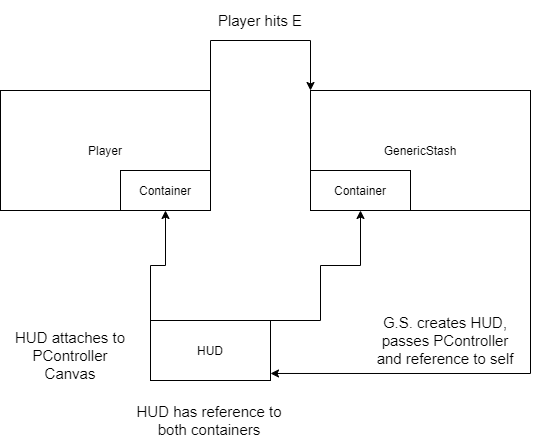

The diagram above was exported from draw.io. Its source (the exported page's mxGraphModel, read from the mxfile embedded in the PNG):
<mxGraphModel dx="1422" dy="1931" grid="1" gridSize="10" guides="1" tooltips="1" connect="1" arrows="1" fold="1" page="1" pageScale="1" pageWidth="827" pageHeight="1169" math="0" shadow="0">
  <root>
    <mxCell id="WIyWlLk6GJQsqaUBKTNV-0" />
    <mxCell id="WIyWlLk6GJQsqaUBKTNV-1" parent="WIyWlLk6GJQsqaUBKTNV-0" />
    <mxCell id="vx8eO9CQhJF_CFfq5caF-10" style="edgeStyle=orthogonalEdgeStyle;rounded=0;orthogonalLoop=1;jettySize=auto;html=1;exitX=1;exitY=0;exitDx=0;exitDy=0;entryX=0;entryY=0;entryDx=0;entryDy=0;" edge="1" parent="WIyWlLk6GJQsqaUBKTNV-1" source="vx8eO9CQhJF_CFfq5caF-0" target="vx8eO9CQhJF_CFfq5caF-4">
      <mxGeometry relative="1" as="geometry">
        <Array as="points">
          <mxPoint x="340" y="-80" />
          <mxPoint x="440" y="-80" />
        </Array>
      </mxGeometry>
    </mxCell>
    <mxCell id="vx8eO9CQhJF_CFfq5caF-0" value="Player" style="rounded=0;whiteSpace=wrap;html=1;" vertex="1" parent="WIyWlLk6GJQsqaUBKTNV-1">
      <mxGeometry x="130" y="-30" width="210" height="120" as="geometry" />
    </mxCell>
    <mxCell id="vx8eO9CQhJF_CFfq5caF-2" value="Container" style="rounded=0;whiteSpace=wrap;html=1;" vertex="1" parent="WIyWlLk6GJQsqaUBKTNV-1">
      <mxGeometry x="250" y="50" width="90" height="40" as="geometry" />
    </mxCell>
    <mxCell id="vx8eO9CQhJF_CFfq5caF-8" style="edgeStyle=orthogonalEdgeStyle;rounded=0;orthogonalLoop=1;jettySize=auto;html=1;exitX=0;exitY=0;exitDx=0;exitDy=0;entryX=0.5;entryY=1;entryDx=0;entryDy=0;" edge="1" parent="WIyWlLk6GJQsqaUBKTNV-1" source="vx8eO9CQhJF_CFfq5caF-3" target="vx8eO9CQhJF_CFfq5caF-2">
      <mxGeometry relative="1" as="geometry" />
    </mxCell>
    <mxCell id="vx8eO9CQhJF_CFfq5caF-9" style="edgeStyle=orthogonalEdgeStyle;rounded=0;orthogonalLoop=1;jettySize=auto;html=1;exitX=1;exitY=0;exitDx=0;exitDy=0;entryX=0.5;entryY=1;entryDx=0;entryDy=0;" edge="1" parent="WIyWlLk6GJQsqaUBKTNV-1" source="vx8eO9CQhJF_CFfq5caF-3" target="vx8eO9CQhJF_CFfq5caF-6">
      <mxGeometry relative="1" as="geometry">
        <Array as="points">
          <mxPoint x="450" y="200" />
          <mxPoint x="450" y="145" />
          <mxPoint x="490" y="145" />
        </Array>
      </mxGeometry>
    </mxCell>
    <mxCell id="vx8eO9CQhJF_CFfq5caF-3" value="HUD" style="rounded=0;whiteSpace=wrap;html=1;" vertex="1" parent="WIyWlLk6GJQsqaUBKTNV-1">
      <mxGeometry x="280" y="200" width="120" height="60" as="geometry" />
    </mxCell>
    <mxCell id="vx8eO9CQhJF_CFfq5caF-11" style="edgeStyle=orthogonalEdgeStyle;rounded=0;orthogonalLoop=1;jettySize=auto;html=1;exitX=1;exitY=1;exitDx=0;exitDy=0;entryX=1;entryY=0.883;entryDx=0;entryDy=0;entryPerimeter=0;" edge="1" parent="WIyWlLk6GJQsqaUBKTNV-1" source="vx8eO9CQhJF_CFfq5caF-4" target="vx8eO9CQhJF_CFfq5caF-3">
      <mxGeometry relative="1" as="geometry" />
    </mxCell>
    <mxCell id="vx8eO9CQhJF_CFfq5caF-4" value="GenericStash" style="rounded=0;whiteSpace=wrap;html=1;" vertex="1" parent="WIyWlLk6GJQsqaUBKTNV-1">
      <mxGeometry x="440" y="-30" width="220" height="120" as="geometry" />
    </mxCell>
    <mxCell id="vx8eO9CQhJF_CFfq5caF-6" value="Container" style="rounded=0;whiteSpace=wrap;html=1;" vertex="1" parent="WIyWlLk6GJQsqaUBKTNV-1">
      <mxGeometry x="440" y="50" width="100" height="40" as="geometry" />
    </mxCell>
    <mxCell id="vx8eO9CQhJF_CFfq5caF-12" value="&lt;font style=&quot;font-size: 15px&quot;&gt;Player hits E&lt;/font&gt;" style="text;html=1;strokeColor=none;fillColor=none;align=center;verticalAlign=middle;whiteSpace=wrap;rounded=0;" vertex="1" parent="WIyWlLk6GJQsqaUBKTNV-1">
      <mxGeometry x="345" y="-120" width="90" height="40" as="geometry" />
    </mxCell>
    <mxCell id="vx8eO9CQhJF_CFfq5caF-14" value="&lt;font style=&quot;font-size: 15px&quot;&gt;G.S. creates HUD, passes PController and reference to self&lt;/font&gt;" style="text;html=1;strokeColor=none;fillColor=none;align=center;verticalAlign=middle;whiteSpace=wrap;rounded=0;" vertex="1" parent="WIyWlLk6GJQsqaUBKTNV-1">
      <mxGeometry x="500" y="200" width="150" height="40" as="geometry" />
    </mxCell>
    <mxCell id="vx8eO9CQhJF_CFfq5caF-15" value="&lt;span style=&quot;font-size: 15px&quot;&gt;HUD has reference to both containers&lt;/span&gt;" style="text;html=1;strokeColor=none;fillColor=none;align=center;verticalAlign=middle;whiteSpace=wrap;rounded=0;" vertex="1" parent="WIyWlLk6GJQsqaUBKTNV-1">
      <mxGeometry x="264" y="280" width="150" height="40" as="geometry" />
    </mxCell>
    <mxCell id="vx8eO9CQhJF_CFfq5caF-16" value="&lt;span style=&quot;font-size: 15px&quot;&gt;HUD attaches to PController Canvas&lt;br&gt;&lt;/span&gt;" style="text;html=1;strokeColor=none;fillColor=none;align=center;verticalAlign=middle;whiteSpace=wrap;rounded=0;" vertex="1" parent="WIyWlLk6GJQsqaUBKTNV-1">
      <mxGeometry x="140" y="220" width="120" height="30" as="geometry" />
    </mxCell>
    <mxCell id="vx8eO9CQhJF_CFfq5caF-17" style="edgeStyle=orthogonalEdgeStyle;rounded=0;orthogonalLoop=1;jettySize=auto;html=1;exitX=0.5;exitY=1;exitDx=0;exitDy=0;" edge="1" parent="WIyWlLk6GJQsqaUBKTNV-1" source="vx8eO9CQhJF_CFfq5caF-14" target="vx8eO9CQhJF_CFfq5caF-14">
      <mxGeometry relative="1" as="geometry" />
    </mxCell>
  </root>
</mxGraphModel>